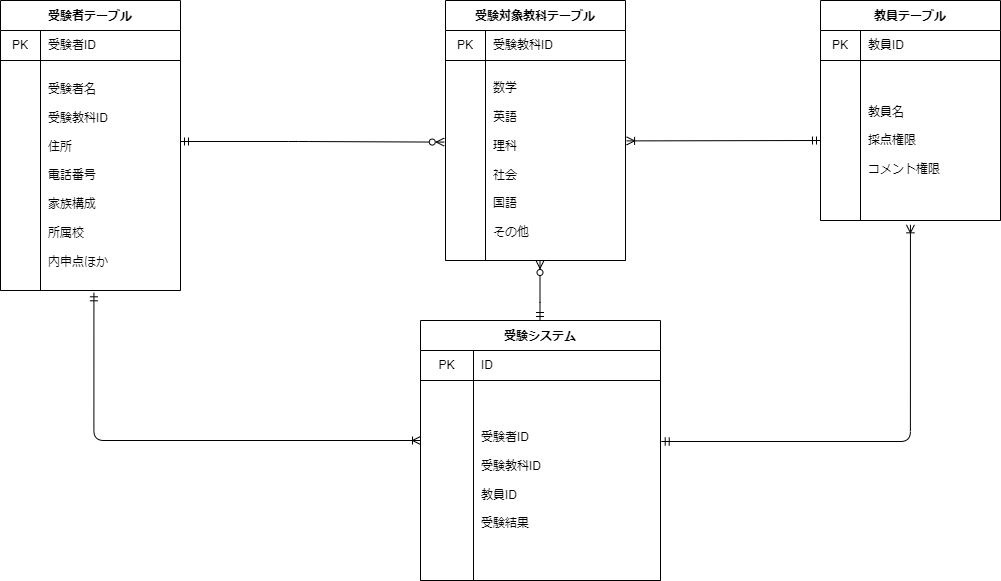

The diagram above was exported from draw.io. Its source (the exported page's mxGraphModel, read from the mxfile embedded in the PNG):
<mxGraphModel dx="958" dy="713" grid="1" gridSize="10" guides="1" tooltips="1" connect="1" arrows="1" fold="1" page="1" pageScale="1" pageWidth="1169" pageHeight="827" math="0" shadow="0">
  <root>
    <mxCell id="0" />
    <mxCell id="1" parent="0" />
    <mxCell id="2" value="受験システム" style="shape=table;startSize=30;container=1;collapsible=0;childLayout=tableLayout;fixedRows=1;rowLines=0;fontStyle=1;align=center;pointerEvents=1;" vertex="1" parent="1">
      <mxGeometry x="470" y="360" width="240" height="260" as="geometry" />
    </mxCell>
    <mxCell id="3" style="shape=partialRectangle;html=1;whiteSpace=wrap;collapsible=0;dropTarget=0;pointerEvents=1;fillColor=none;top=0;left=0;bottom=1;right=0;points=[[0,0.5],[1,0.5]];portConstraint=eastwest;" vertex="1" parent="2">
      <mxGeometry y="30" width="240" height="30" as="geometry" />
    </mxCell>
    <mxCell id="4" value="PK" style="shape=partialRectangle;html=1;whiteSpace=wrap;connectable=0;fillColor=none;top=0;left=0;bottom=0;right=0;overflow=hidden;pointerEvents=1;" vertex="1" parent="3">
      <mxGeometry width="53" height="30" as="geometry">
        <mxRectangle width="53" height="30" as="alternateBounds" />
      </mxGeometry>
    </mxCell>
    <mxCell id="5" value="ID" style="shape=partialRectangle;html=1;whiteSpace=wrap;connectable=0;fillColor=none;top=0;left=0;bottom=0;right=0;align=left;spacingLeft=6;overflow=hidden;pointerEvents=1;" vertex="1" parent="3">
      <mxGeometry x="53" width="187" height="30" as="geometry">
        <mxRectangle width="187" height="30" as="alternateBounds" />
      </mxGeometry>
    </mxCell>
    <mxCell id="6" style="shape=partialRectangle;html=1;whiteSpace=wrap;collapsible=0;dropTarget=0;pointerEvents=1;fillColor=none;top=0;left=0;bottom=1;right=0;points=[[0,0.5],[1,0.5]];portConstraint=eastwest;" vertex="1" parent="2">
      <mxGeometry y="60" width="240" height="200" as="geometry" />
    </mxCell>
    <mxCell id="7" style="shape=partialRectangle;html=1;whiteSpace=wrap;connectable=0;fillColor=none;top=0;left=0;bottom=0;right=0;overflow=hidden;pointerEvents=1;" vertex="1" parent="6">
      <mxGeometry width="53" height="200" as="geometry">
        <mxRectangle width="53" height="200" as="alternateBounds" />
      </mxGeometry>
    </mxCell>
    <mxCell id="8" value="受験者ID&lt;br&gt;&lt;br&gt;受験教科ID&lt;br&gt;&lt;br&gt;教員ID&lt;br&gt;&lt;br&gt;受験結果" style="shape=partialRectangle;html=1;whiteSpace=wrap;connectable=0;fillColor=none;top=0;left=0;bottom=0;right=0;align=left;spacingLeft=6;overflow=hidden;pointerEvents=1;" vertex="1" parent="6">
      <mxGeometry x="53" width="187" height="200" as="geometry">
        <mxRectangle width="187" height="200" as="alternateBounds" />
      </mxGeometry>
    </mxCell>
    <mxCell id="34" style="edgeStyle=orthogonalEdgeStyle;html=1;entryX=-0.007;entryY=0.408;entryDx=0;entryDy=0;entryPerimeter=0;startArrow=ERmandOne;startFill=0;endArrow=ERzeroToMany;endFill=0;" edge="1" parent="1" target="78">
      <mxGeometry relative="1" as="geometry">
        <mxPoint x="230" y="181" as="sourcePoint" />
        <mxPoint x="348.02" y="171" as="targetPoint" />
        <Array as="points">
          <mxPoint x="348" y="181" />
        </Array>
      </mxGeometry>
    </mxCell>
    <mxCell id="35" value="" style="edgeStyle=orthogonalEdgeStyle;html=1;startArrow=ERoneToMany;startFill=0;endArrow=ERmandOne;endFill=0;entryX=0.519;entryY=1.01;entryDx=0;entryDy=0;entryPerimeter=0;" edge="1" parent="1" target="64">
      <mxGeometry relative="1" as="geometry">
        <mxPoint x="220" y="420" as="targetPoint" />
        <mxPoint x="470" y="480" as="sourcePoint" />
        <Array as="points">
          <mxPoint x="143" y="480" />
        </Array>
      </mxGeometry>
    </mxCell>
    <mxCell id="60" value="受験者テーブル" style="shape=table;startSize=30;container=1;collapsible=0;childLayout=tableLayout;fixedRows=1;rowLines=0;fontStyle=1;align=center;pointerEvents=1;" vertex="1" parent="1">
      <mxGeometry x="50" y="40" width="180" height="290" as="geometry" />
    </mxCell>
    <mxCell id="61" style="shape=partialRectangle;html=1;whiteSpace=wrap;collapsible=0;dropTarget=0;pointerEvents=1;fillColor=none;top=0;left=0;bottom=1;right=0;points=[[0,0.5],[1,0.5]];portConstraint=eastwest;" vertex="1" parent="60">
      <mxGeometry y="30" width="180" height="30" as="geometry" />
    </mxCell>
    <mxCell id="62" value="PK" style="shape=partialRectangle;html=1;whiteSpace=wrap;connectable=0;fillColor=none;top=0;left=0;bottom=0;right=0;overflow=hidden;pointerEvents=1;" vertex="1" parent="61">
      <mxGeometry width="40" height="30" as="geometry">
        <mxRectangle width="40" height="30" as="alternateBounds" />
      </mxGeometry>
    </mxCell>
    <mxCell id="63" value="受験者ID" style="shape=partialRectangle;html=1;whiteSpace=wrap;connectable=0;fillColor=none;top=0;left=0;bottom=0;right=0;align=left;spacingLeft=6;overflow=hidden;pointerEvents=1;" vertex="1" parent="61">
      <mxGeometry x="40" width="140" height="30" as="geometry">
        <mxRectangle width="140" height="30" as="alternateBounds" />
      </mxGeometry>
    </mxCell>
    <mxCell id="64" style="shape=partialRectangle;html=1;whiteSpace=wrap;collapsible=0;dropTarget=0;pointerEvents=1;fillColor=none;top=0;left=0;bottom=1;right=0;points=[[0,0.5],[1,0.5]];portConstraint=eastwest;" vertex="1" parent="60">
      <mxGeometry y="60" width="180" height="230" as="geometry" />
    </mxCell>
    <mxCell id="65" style="shape=partialRectangle;html=1;whiteSpace=wrap;connectable=0;fillColor=none;top=0;left=0;bottom=0;right=0;overflow=hidden;pointerEvents=1;" vertex="1" parent="64">
      <mxGeometry width="40" height="230" as="geometry">
        <mxRectangle width="40" height="230" as="alternateBounds" />
      </mxGeometry>
    </mxCell>
    <mxCell id="66" value="受験者名&lt;br&gt;&lt;br&gt;受験教科ID&lt;br&gt;&lt;br&gt;住所&lt;br&gt;&lt;br&gt;電話番号&lt;br&gt;&lt;br&gt;家族構成&lt;br&gt;&lt;br&gt;所属校&lt;br&gt;&lt;br&gt;内申点ほか" style="shape=partialRectangle;html=1;whiteSpace=wrap;connectable=0;fillColor=none;top=0;left=0;bottom=0;right=0;align=left;spacingLeft=6;overflow=hidden;pointerEvents=1;" vertex="1" parent="64">
      <mxGeometry x="40" width="140" height="230" as="geometry">
        <mxRectangle width="140" height="230" as="alternateBounds" />
      </mxGeometry>
    </mxCell>
    <mxCell id="67" value="教員テーブル" style="shape=table;startSize=30;container=1;collapsible=0;childLayout=tableLayout;fixedRows=1;rowLines=0;fontStyle=1;align=center;pointerEvents=1;" vertex="1" parent="1">
      <mxGeometry x="870" y="40" width="180" height="220" as="geometry" />
    </mxCell>
    <mxCell id="68" style="shape=partialRectangle;html=1;whiteSpace=wrap;collapsible=0;dropTarget=0;pointerEvents=1;fillColor=none;top=0;left=0;bottom=1;right=0;points=[[0,0.5],[1,0.5]];portConstraint=eastwest;" vertex="1" parent="67">
      <mxGeometry y="30" width="180" height="30" as="geometry" />
    </mxCell>
    <mxCell id="69" value="PK" style="shape=partialRectangle;html=1;whiteSpace=wrap;connectable=0;fillColor=none;top=0;left=0;bottom=0;right=0;overflow=hidden;pointerEvents=1;" vertex="1" parent="68">
      <mxGeometry width="40" height="30" as="geometry">
        <mxRectangle width="40" height="30" as="alternateBounds" />
      </mxGeometry>
    </mxCell>
    <mxCell id="70" value="教員ID" style="shape=partialRectangle;html=1;whiteSpace=wrap;connectable=0;fillColor=none;top=0;left=0;bottom=0;right=0;align=left;spacingLeft=6;overflow=hidden;pointerEvents=1;" vertex="1" parent="68">
      <mxGeometry x="40" width="140" height="30" as="geometry">
        <mxRectangle width="140" height="30" as="alternateBounds" />
      </mxGeometry>
    </mxCell>
    <mxCell id="71" style="shape=partialRectangle;html=1;whiteSpace=wrap;collapsible=0;dropTarget=0;pointerEvents=1;fillColor=none;top=0;left=0;bottom=1;right=0;points=[[0,0.5],[1,0.5]];portConstraint=eastwest;" vertex="1" parent="67">
      <mxGeometry y="60" width="180" height="160" as="geometry" />
    </mxCell>
    <mxCell id="72" style="shape=partialRectangle;html=1;whiteSpace=wrap;connectable=0;fillColor=none;top=0;left=0;bottom=0;right=0;overflow=hidden;pointerEvents=1;" vertex="1" parent="71">
      <mxGeometry width="40" height="160" as="geometry">
        <mxRectangle width="40" height="160" as="alternateBounds" />
      </mxGeometry>
    </mxCell>
    <mxCell id="73" value="教員名&lt;br&gt;&lt;br&gt;採点権限&lt;br&gt;&lt;br&gt;コメント権限&lt;br&gt;" style="shape=partialRectangle;html=1;whiteSpace=wrap;connectable=0;fillColor=none;top=0;left=0;bottom=0;right=0;align=left;spacingLeft=6;overflow=hidden;pointerEvents=1;" vertex="1" parent="71">
      <mxGeometry x="40" width="140" height="160" as="geometry">
        <mxRectangle width="140" height="160" as="alternateBounds" />
      </mxGeometry>
    </mxCell>
    <mxCell id="74" value="受験対象教科テーブル" style="shape=table;startSize=30;container=1;collapsible=0;childLayout=tableLayout;fixedRows=1;rowLines=0;fontStyle=1;align=center;pointerEvents=1;" vertex="1" parent="1">
      <mxGeometry x="495" y="40" width="180" height="260" as="geometry" />
    </mxCell>
    <mxCell id="75" style="shape=partialRectangle;html=1;whiteSpace=wrap;collapsible=0;dropTarget=0;pointerEvents=1;fillColor=none;top=0;left=0;bottom=1;right=0;points=[[0,0.5],[1,0.5]];portConstraint=eastwest;" vertex="1" parent="74">
      <mxGeometry y="30" width="180" height="30" as="geometry" />
    </mxCell>
    <mxCell id="76" value="PK" style="shape=partialRectangle;html=1;whiteSpace=wrap;connectable=0;fillColor=none;top=0;left=0;bottom=0;right=0;overflow=hidden;pointerEvents=1;" vertex="1" parent="75">
      <mxGeometry width="40" height="30" as="geometry">
        <mxRectangle width="40" height="30" as="alternateBounds" />
      </mxGeometry>
    </mxCell>
    <mxCell id="77" value="受験教科ID" style="shape=partialRectangle;html=1;whiteSpace=wrap;connectable=0;fillColor=none;top=0;left=0;bottom=0;right=0;align=left;spacingLeft=6;overflow=hidden;pointerEvents=1;" vertex="1" parent="75">
      <mxGeometry x="40" width="140" height="30" as="geometry">
        <mxRectangle width="140" height="30" as="alternateBounds" />
      </mxGeometry>
    </mxCell>
    <mxCell id="78" style="shape=partialRectangle;html=1;whiteSpace=wrap;collapsible=0;dropTarget=0;pointerEvents=1;fillColor=none;top=0;left=0;bottom=1;right=0;points=[[0,0.5],[1,0.5]];portConstraint=eastwest;" vertex="1" parent="74">
      <mxGeometry y="60" width="180" height="200" as="geometry" />
    </mxCell>
    <mxCell id="79" style="shape=partialRectangle;html=1;whiteSpace=wrap;connectable=0;fillColor=none;top=0;left=0;bottom=0;right=0;overflow=hidden;pointerEvents=1;" vertex="1" parent="78">
      <mxGeometry width="40" height="200" as="geometry">
        <mxRectangle width="40" height="200" as="alternateBounds" />
      </mxGeometry>
    </mxCell>
    <mxCell id="80" value="数学&lt;br&gt;&lt;br&gt;英語&lt;br&gt;&lt;br&gt;理科&lt;br&gt;&lt;br&gt;社会&lt;br&gt;&lt;br&gt;国語&lt;br&gt;&lt;br&gt;その他" style="shape=partialRectangle;html=1;whiteSpace=wrap;connectable=0;fillColor=none;top=0;left=0;bottom=0;right=0;align=left;spacingLeft=6;overflow=hidden;pointerEvents=1;" vertex="1" parent="78">
      <mxGeometry x="40" width="140" height="200" as="geometry">
        <mxRectangle width="140" height="200" as="alternateBounds" />
      </mxGeometry>
    </mxCell>
    <mxCell id="85" value="" style="edgeStyle=orthogonalEdgeStyle;html=1;startArrow=ERoneToMany;startFill=0;endArrow=ERmandOne;endFill=0;entryX=1.028;entryY=0.305;entryDx=0;entryDy=0;entryPerimeter=0;exitX=0.533;exitY=1.027;exitDx=0;exitDy=0;exitPerimeter=0;" edge="1" parent="1">
      <mxGeometry relative="1" as="geometry">
        <mxPoint x="710.72" y="481" as="targetPoint" />
        <mxPoint x="959.94" y="264.31999999999994" as="sourcePoint" />
        <Array as="points">
          <mxPoint x="960" y="481" />
        </Array>
      </mxGeometry>
    </mxCell>
    <mxCell id="86" style="edgeStyle=orthogonalEdgeStyle;html=1;startArrow=ERmandOne;startFill=0;endArrow=ERzeroToMany;endFill=0;" edge="1" parent="1">
      <mxGeometry relative="1" as="geometry">
        <mxPoint x="589.5" y="360" as="sourcePoint" />
        <mxPoint x="589.5" y="300" as="targetPoint" />
        <Array as="points">
          <mxPoint x="589.5" y="352" />
        </Array>
      </mxGeometry>
    </mxCell>
    <mxCell id="89" style="edgeStyle=none;html=1;exitX=0;exitY=0.5;exitDx=0;exitDy=0;entryX=1.006;entryY=0.402;entryDx=0;entryDy=0;entryPerimeter=0;endArrow=ERoneToMany;endFill=0;startArrow=ERmandOne;startFill=0;" edge="1" parent="1" source="71" target="78">
      <mxGeometry relative="1" as="geometry" />
    </mxCell>
  </root>
</mxGraphModel>